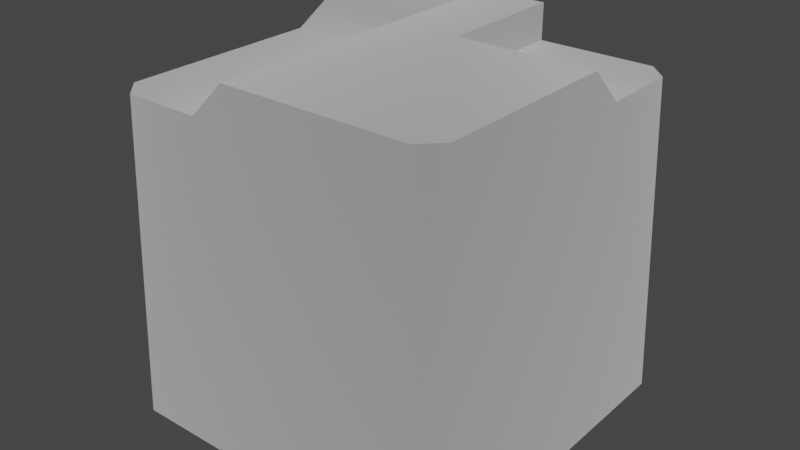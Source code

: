 # Source: breakable_block.blend  (saved by Blender 3.4.6; exported with 4.5.12 LTS)
import bpy
from mathutils import Matrix  # noqa: F401  (used for matrix-valued properties, if any)

bpy.ops.wm.read_factory_settings(use_empty=True)
scene = bpy.context.scene
scene.name = 'Scene'

# ---- collections
col_collection = bpy.data.collections.new('Collection'); scene.collection.children.link(col_collection)

# ---- materials (node trees are filled in below, after node groups)
mat_dummymtl_rsrc_world_dynamic_block_breakable_clockworks_model_br = bpy.data.materials.new('dummymtl-rsrc.world.dynamic.block.breakable.clockworks.model_br')
mat_dummymtl_rsrc_world_dynamic_block_breakable_clockworks_model_br.use_backface_culling = True
mat_dummymtl_rsrc_world_dynamic_block_breakable_clockworks_model_br.use_transparent_shadow = False

# ---- material node trees
mat_dummymtl_rsrc_world_dynamic_block_breakable_clockworks_model_br.use_nodes = True; mat_dummymtl_rsrc_world_dynamic_block_breakable_clockworks_model_br.node_tree.nodes.clear()
_N = mat_dummymtl_rsrc_world_dynamic_block_breakable_clockworks_model_br.node_tree.nodes; _L = mat_dummymtl_rsrc_world_dynamic_block_breakable_clockworks_model_br.node_tree.links
n0 = _N.new('ShaderNodeBsdfPrincipled'); n0.name = 'Principled BSDF'; n0.location = (10, 300)
n0.distribution = 'GGX'
n0.subsurface_method = 'RANDOM_WALK_SKIN'
n0.inputs[0].default_value = (1.0, 1.0, 1.0, 1.0)
n0.inputs[1].default_value = 1.0
n0.inputs[2].default_value = 1.0
n0.inputs[27].default_value = (0.0, 0.0, 0.0, 1.0)
n0.inputs[28].default_value = 1.0
n1 = _N.new('ShaderNodeOutputMaterial'); n1.name = 'Material Output'; n1.location = (320, 270)
_L.new(n0.outputs[0], n1.inputs[0])
n1.is_active_output = True

# ---- world
world_world = bpy.data.worlds.new('World'); scene.world = world_world
world_world.use_nodes = True; world_world.node_tree.nodes.clear()
_N = world_world.node_tree.nodes; _L = world_world.node_tree.links
n0 = _N.new('ShaderNodeOutputWorld'); n0.name = 'World Output'; n0.location = (300, 300)
n1 = _N.new('ShaderNodeBackground'); n1.name = 'Background'; n1.location = (10, 300)
n1.inputs[0].default_value = (0.05088, 0.05088, 0.05088, 1.0)
_L.new(n1.outputs[0], n0.inputs[0])
n0.is_active_output = True
world_world.color = (0.05088, 0.05088, 0.05088)
world_world.use_sun_shadow = False
world_world.sun_shadow_jitter_overblur = 0.0

# ---- meshes
me_rsrc_world_dynamic_block_breakable_clockworks_model_breakable_m = bpy.data.meshes.new('rsrc.world.dynamic.block.breakable.clockworks.model_breakable-M')
me_rsrc_world_dynamic_block_breakable_clockworks_model_breakable_m.from_pydata([(0.1, -1.08, 0.11), (-0.56, 0.0, 0.47), (-0.56, 0.0, -0.47), (-0.47, 0.0, -0.56), (-0.1095, -1.079, -0.52), (-0.22, -0.9687, -0.52), (0.56, 0.0, 0.47), (0.47, 0.0, 0.56), (0.47, 0.0, -0.56), (0.56, 0.0, -0.47), (0.46, -1.079, -0.52), (-0.46, -0.9687, -0.52), (0.52, -1.08, -0.46), (0.52, -0.9694, 0.22), (0.52, -0.9697, 0.46), (-0.52, -1.029, 0.2633), (-0.52, -0.9694, 0.1591), (-0.1598, -1.029, 0.2633), (-0.52, -1.07, 0.3751), (-0.1234, -1.065, 0.376), (-0.52, -1.08, 0.46), (-0.22, -0.9694, 0.1591), (-0.52, -0.9688, -0.46), (0.1, -0.9694, 0.22), (0.1, -0.9697, 0.52), (-0.46, -1.081, 0.52), (0.1, -1.081, 0.52), (-0.47, 0.0, 0.56), (0.46, -0.9697, 0.52), (-0.11, -1.08, 0.52), (0.52, -1.08, 0.1095)], [], [(26, 0, 23), (23, 24, 26), (25, 27, 1), (25, 1, 20), (22, 2, 3), (22, 3, 11), (4, 29, 21), (21, 5, 4), (28, 6, 7), (28, 14, 6), (12, 8, 9), (12, 10, 8), (23, 30, 13), (0, 30, 23), (11, 3, 5), (5, 3, 8), (4, 5, 8), (4, 8, 10), (30, 12, 9), (30, 9, 13), (13, 9, 6), (14, 13, 6), (21, 15, 16), (21, 17, 15), (18, 15, 17), (17, 19, 18), (18, 19, 20), (20, 19, 29), (20, 29, 25), (21, 11, 5), (21, 22, 11), (21, 16, 22), (23, 13, 14), (23, 14, 28), (23, 28, 24), (25, 26, 24), (25, 24, 27), (24, 7, 27), (24, 28, 7), (0, 26, 29), (4, 0, 29), (0, 4, 10), (0, 10, 12), (0, 12, 30), (20, 1, 18), (1, 15, 18), (15, 1, 16), (16, 1, 22), (22, 1, 2)])
me_rsrc_world_dynamic_block_breakable_clockworks_model_breakable_m.polygons.foreach_set('use_smooth', [True] * 49)
_k = set([(0, 23), (0, 26), (4, 5), (4, 10), (5, 11), (10, 12), (11, 22), (12, 30), (13, 14), (13, 30), (14, 28), (15, 16), (15, 18), (16, 22), (18, 20), (20, 25), (23, 24), (24, 26), (24, 28)])
me_rsrc_world_dynamic_block_breakable_clockworks_model_breakable_m.attributes.new('sharp_edge', 'BOOLEAN', 'EDGE').data.foreach_set('value', [ (min(e.vertices), max(e.vertices)) in _k for e in me_rsrc_world_dynamic_block_breakable_clockworks_model_breakable_m.edges])
_k = {(18, 20): 1.0, (23, 24): 1.0, (15, 16): 1.0, (4, 5): 1.0, (15, 18): 1.0, (13, 14): 1.0, (12, 30): 1.0, (0, 26): 1.0, (20, 25): 1.0, (11, 22): 1.0, (24, 26): 1.0, (0, 23): 1.0, (10, 12): 1.0, (5, 11): 1.0, (4, 10): 1.0, (13, 30): 1.0, (24, 28): 1.0, (16, 22): 1.0, (14, 28): 1.0}
me_rsrc_world_dynamic_block_breakable_clockworks_model_breakable_m.attributes.new('crease_edge', 'FLOAT', 'EDGE').data.foreach_set('value', [_k.get((min(e.vertices), max(e.vertices)), 0.0) for e in me_rsrc_world_dynamic_block_breakable_clockworks_model_breakable_m.edges])
_uv = me_rsrc_world_dynamic_block_breakable_clockworks_model_breakable_m.uv_layers.new(name='UVMap')
_uv.uv.foreach_set('vector', [0.4511, 0.5218, 0.2387, 0.5218, 0.2957, 0.4644, 0.2957, 0.4644, 0.4511, 0.4644, 0.4511, 0.5218, 0.02184, 0.4998, 0.01477, -0.0002444, 0.07133, -0.0002444, 0.02184, 0.4998, 0.07133, -0.0002444, 0.06426, 0.4998, 0.0192, 0.4998, 0.01125, -0.0002444, 0.07486, -0.0002444, 0.0192, 0.4998, 0.07486, -0.0002444, 0.06691, 0.4998, 0.9928, 0.7006, 0.5337, 0.7005, 0.693, 0.6592, 0.693, 0.6592, 0.9927, 0.6592, 0.9928, 0.7006, 0.06691, 0.4998, 0.01125, -0.0002445, 0.07486, -0.0002445, 0.06691, 0.4998, 0.0192, 0.4998, 0.01125, -0.0002445, 0.06426, 0.4998, 0.01477, -0.0002445, 0.07133, -0.0002445, 0.06426, 0.4998, 0.02184, 0.4998, 0.01477, -0.0002445, 0.5975, 0.4589, 0.4665, 0.5076, 0.4666, 0.4588, 0.5974, 0.5076, 0.4665, 0.5076, 0.5975, 0.4589, 0.5516, 0.4457, 0.5516, 5.364e-07, 0.6583, 0.4457, 0.6583, 0.4457, 0.5516, 5.364e-07, 1.0, 5.364e-07, 0.7199, 0.4998, 0.6583, 0.4457, 1.0, 5.364e-07, 0.7199, 0.4998, 1.0, 5.364e-07, 1.0, 0.4998, 0.7199, 0.4998, 1.0, 0.4998, 1.0, 5.364e-07, 0.7199, 0.4998, 1.0, 5.364e-07, 0.6583, 0.4457, 0.6583, 0.4457, 1.0, 5.364e-07, 0.5516, 5.364e-07, 0.5516, 0.4457, 0.6583, 0.4457, 0.5516, 5.364e-07, 0.677, 0.6413, 0.6282, 0.5164, 0.6768, 0.5163, 0.677, 0.6413, 0.6286, 0.6665, 0.6282, 0.5164, 0.5787, 0.5165, 0.6282, 0.5164, 0.6286, 0.6665, 0.6286, 0.6665, 0.5793, 0.6818, 0.5787, 0.5165, 0.5787, 0.5165, 0.5793, 0.6818, 0.5435, 0.5166, 0.5435, 0.5166, 0.5793, 0.6818, 0.5199, 0.6875, 0.5435, 0.5166, 0.5199, 0.6875, 0.5195, 0.5417, 0.6807, 0.6563, 0.9977, 0.5442, 0.9977, 0.6563, 0.6807, 0.6563, 0.9697, 0.5162, 0.9977, 0.5442, 0.6807, 0.6563, 0.6807, 0.5162, 0.9697, 0.5162, 0.6851, 0.8533, 0.489, 0.8533, 0.489, 0.9653, 0.6851, 0.8533, 0.489, 0.9653, 0.517, 0.9933, 0.6851, 0.8533, 0.517, 0.9933, 0.6851, 0.9933, 0.5, 0.5401, 0.5, 0.82, 0.4446, 0.82, 0.5, 0.5401, 0.4446, 0.82, 7.422e-06, 0.5401, 0.4446, 0.82, 0.0, 1.0, 7.422e-06, 0.5401, 0.4446, 0.82, 0.4446, 1.0, 0.0, 1.0, 0.7036, 0.802, 0.5123, 0.802, 0.5123, 0.704, 0.9977, 0.7042, 0.7036, 0.802, 0.5123, 0.704, 0.7036, 0.802, 0.9977, 0.7042, 0.9977, 0.9701, 0.7036, 0.802, 0.9977, 0.9701, 0.9697, 0.9981, 0.7036, 0.802, 0.9697, 0.9981, 0.7039, 0.9981, 0.1021, 0.5, 0.1021, -1.037e-05, 0.1345, 0.4947, 0.1021, -1.037e-05, 0.1904, 0.4742, 0.1345, 0.4947, 0.1904, 0.4742, 0.1021, -1.037e-05, 0.2425, 0.4446, 0.2425, 0.4446, 0.1021, -1.037e-05, 0.5416, 0.445, 0.5416, 0.445, 0.1021, -1.037e-05, 0.5416, 0.0])
me_rsrc_world_dynamic_block_breakable_clockworks_model_breakable_m.materials.append(mat_dummymtl_rsrc_world_dynamic_block_breakable_clockworks_model_br)
me_rsrc_world_dynamic_block_breakable_clockworks_model_breakable_m.update()
me_rsrc_world_dynamic_block_breakable_clockworks_model_breakable_m.normals_split_custom_set([tuple(v) for v in zip(*[iter([1.0, -2.032e-07, 2.307e-07, 1.0, -9.023e-07, -7.679e-10, 1.0, -7.667e-07, 4.414e-08, 1.0, -7.667e-07, 4.414e-08, 1.0, 0.0, 2.98e-07, 1.0, -2.032e-07, 2.307e-07, -0.2113, -0.04724, 0.9763, -0.38, -0.03926, 0.9241, -0.871, 0.2329, 0.4326, -0.2113, -0.04724, 0.9763, -0.871, 0.2329, 0.4326, -0.8913, 0.4387, -0.1146, -0.9225, -0.04204, -0.3836, -0.9236, -0.04207, -0.381, -0.381, -0.04207, -0.9236, -0.9225, -0.04204, -0.3836, -0.381, -0.04207, -0.9236, -0.3838, -0.04205, -0.9224, 0.08278, -0.9905, 0.1096, -0.154, -0.9881, -0.001011, -0.3397, -0.9237, -0.1771, -0.3397, -0.9237, -0.1771, -0.2093, -0.9677, 0.1404, 0.08278, -0.9905, 0.1096, 0.3837, -0.04201, 0.9225, 0.9236, -0.04203, 0.381, 0.381, -0.04203, 0.9236, 0.3837, -0.04201, 0.9225, 0.9224, -0.04201, 0.3839, 0.9236, -0.04203, 0.381, 0.9228, -0.03774, -0.3835, 0.3803, -0.03861, -0.9241, 0.9241, -0.0386, -0.3803, 0.9228, -0.03774, -0.3835, 0.05417, -0.1467, -0.9877, 0.3803, -0.03861, -0.9241, 0.0003539, -0.9236, 0.3834, -0.374, -0.9151, 0.1505, -0.1775, -0.8458, 0.5031, 0.0001849, -0.9823, 0.1874, -0.374, -0.9151, 0.1505, 0.0003539, -0.9236, 0.3834, -0.3838, -0.04205, -0.9224, -0.381, -0.04207, -0.9236, 0.04796, 0.4871, -0.872, 0.04796, 0.4871, -0.872, -0.381, -0.04207, -0.9236, 0.3803, -0.03861, -0.9241, -0.2964, 0.4439, -0.8456, 0.04796, 0.4871, -0.872, 0.3803, -0.03861, -0.9241, -0.2964, 0.4439, -0.8456, 0.3803, -0.03861, -0.9241, 0.05417, -0.1467, -0.9877, 0.8407, 0.3693, 0.396, 0.9228, -0.03774, -0.3835, 0.9241, -0.0386, -0.3803, 0.8407, 0.3693, 0.396, 0.9241, -0.0386, -0.3803, 0.8719, 0.4874, -0.04741, 0.8719, 0.4874, -0.04741, 0.9241, -0.0386, -0.3803, 0.9236, -0.04203, 0.381, 0.9224, -0.04201, 0.3839, 0.8719, 0.4874, -0.04741, 0.9236, -0.04203, 0.381, -0.3397, -0.9237, -0.1771, 0.4132, -0.581, -0.7013, -0.009012, -0.8668, -0.4986, -0.3397, -0.9237, -0.1771, 0.006018, -0.9226, -0.3856, 0.4132, -0.581, -0.7013, 0.4256, -0.7049, -0.5674, 0.4132, -0.581, -0.7013, 0.006018, -0.9226, -0.3856, 0.006018, -0.9226, -0.3856, 0.0135, -0.9801, -0.1981, 0.4256, -0.7049, -0.5674, 0.4256, -0.7049, -0.5674, 0.0135, -0.9801, -0.1981, 0.571, -0.8172, 0.07858, 0.571, -0.8172, 0.07858, 0.0135, -0.9801, -0.1981, 0.01389, -0.9953, -0.09561, 0.571, -0.8172, 0.07858, 0.01389, -0.9953, -0.09561, -0.5069, -0.8158, -0.2782, -0.3397, -0.9237, -0.1771, -3.687e-06, -1.0, -0.0009633, -0.2093, -0.9677, 0.1404, -0.3397, -0.9237, -0.1771, -3.109e-08, -1.0, -0.0009644, -3.687e-06, -1.0, -0.0009633, -0.3397, -0.9237, -0.1771, -0.009012, -0.8668, -0.4986, -3.109e-08, -1.0, -0.0009644, 0.0003539, -0.9236, 0.3834, -0.1775, -0.8458, 0.5031, 3.35e-06, -1.0, -0.0009557, 0.0003539, -0.9236, 0.3834, 3.35e-06, -1.0, -0.0009557, 4.266e-06, -1.0, -0.000958, 0.0003539, -0.9236, 0.3834, 4.266e-06, -1.0, -0.000958, 0.0, -1.0, -0.0009531, -0.2113, -0.04724, 0.9763, 0.0, 0.0, 1.0, 0.001914, -0.02806, 0.9996, -0.2113, -0.04724, 0.9763, 0.001914, -0.02806, 0.9996, -0.38, -0.03926, 0.9241, 0.001914, -0.02806, 0.9996, 0.381, -0.04203, 0.9236, -0.38, -0.03926, 0.9241, 0.001914, -0.02806, 0.9996, 0.3837, -0.04201, 0.9225, 0.381, -0.04203, 0.9236, 0.0001849, -0.9823, 0.1874, -9.537e-05, -1.0, -0.0009515, -0.154, -0.9881, -0.001011, 0.08278, -0.9905, 0.1096, 0.0001849, -0.9823, 0.1874, -0.154, -0.9881, -0.001011, 0.0001849, -0.9823, 0.1874, 0.08278, -0.9905, 0.1096, 0.2768, -0.9542, 0.1139, 0.0001849, -0.9823, 0.1874, 0.2768, -0.9542, 0.1139, -1.57e-05, -1.0, -0.0009765, 0.0001849, -0.9823, 0.1874, -1.57e-05, -1.0, -0.0009765, -0.374, -0.9151, 0.1505, -0.8913, 0.4387, -0.1146, -0.871, 0.2329, 0.4326, -0.8491, 0.2991, 0.4354, -0.871, 0.2329, 0.4326, -0.8477, 0.1948, 0.4935, -0.8491, 0.2991, 0.4354, -0.8477, 0.1948, 0.4935, -0.871, 0.2329, 0.4326, -0.8241, -0.3334, 0.458, -0.8241, -0.3334, 0.458, -0.871, 0.2329, 0.4326, -0.9225, -0.04204, -0.3836, -0.9225, -0.04204, -0.3836, -0.871, 0.2329, 0.4326, -0.9236, -0.04207, -0.381])] * 3)])

# ---- objects
ob_clockworks_model_breakable_mesh_0 = bpy.data.objects.new('clockworks.model_breakable-Mesh[0]', me_rsrc_world_dynamic_block_breakable_clockworks_model_breakable_m)

# ---- transforms, parenting, visibility, modifiers, constraints
ob_clockworks_model_breakable_mesh_0.location = (0.0, 0.0, 0.0)
ob_clockworks_model_breakable_mesh_0.rotation_mode = 'QUATERNION'
ob_clockworks_model_breakable_mesh_0.rotation_quaternion = (0.7071, -0.7071, -1.57e-16, -9.358e-24)
_m = ob_clockworks_model_breakable_mesh_0.modifiers.new('Weighted Normal', 'WEIGHTED_NORMAL')
_m.keep_sharp = True

# ---- collection membership
scene.collection.objects.link(ob_clockworks_model_breakable_mesh_0)

# ---- scene / render settings (as saved in the file)
scene.frame_start = 1; scene.frame_end = 250; scene.frame_set(1)
scene.render.engine = 'BLENDER_EEVEE_NEXT'
scene.cycles.sampling_pattern = 'TABULATED_SOBOL'
scene.cycles.use_light_tree = False
scene.view_settings.view_transform = 'Filmic'
bpy.context.view_layer.update()

# ---- added for rendering (the .blend has no active camera and no usable light): camera, sun
cam_auto = bpy.data.cameras.new('AutoCamera')
cam_auto.lens = 50.0
cam_auto.sensor_width = 36.0
cam_auto.clip_end = 1000.0
ob_auto_camera = bpy.data.objects.new('AutoCamera', cam_auto)
scene.collection.objects.link(ob_auto_camera)
ob_auto_camera.location = (1.77399, -2.12879, 1.95944)
ob_auto_camera.rotation_euler = (1.09748, -7.21219e-08, 0.694738)
scene.camera = ob_auto_camera
light_auto_sun = bpy.data.lights.new('AutoSun', 'SUN')
light_auto_sun.energy = 3.0
light_auto_sun.angle = 0.0523599
ob_auto_sun = bpy.data.objects.new('AutoSun', light_auto_sun)
scene.collection.objects.link(ob_auto_sun)
ob_auto_sun.rotation_euler = (0.872665, 0.174533, 0.523599)
bpy.context.view_layer.update()

